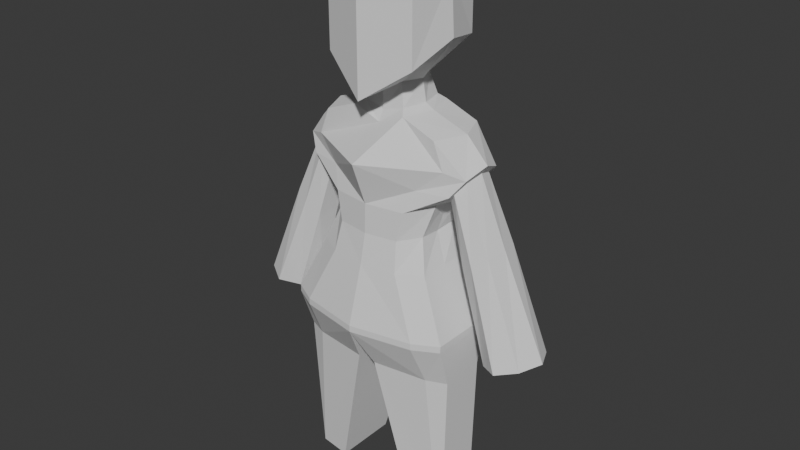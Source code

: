 # Source: Model.blend  (saved by Blender 4.0.36; exported with 4.5.12 LTS)
import bpy
from mathutils import Matrix  # noqa: F401  (used for matrix-valued properties, if any)

bpy.ops.wm.read_factory_settings(use_empty=True)
scene = bpy.context.scene
scene.name = 'Scene'

# ---- collections
col_collection = bpy.data.collections.new('Collection'); scene.collection.children.link(col_collection)

# ---- world
world_world = bpy.data.worlds.new('World'); scene.world = world_world
world_world.use_nodes = True; world_world.node_tree.nodes.clear()
_N = world_world.node_tree.nodes; _L = world_world.node_tree.links
n0 = _N.new('ShaderNodeOutputWorld'); n0.name = 'World Output'; n0.location = (300, 300)
n1 = _N.new('ShaderNodeBackground'); n1.name = 'Background'; n1.location = (10, 300)
n1.inputs[0].default_value = (0.05088, 0.05088, 0.05088, 1.0)
_L.new(n1.outputs[0], n0.inputs[0])
n0.is_active_output = True
world_world.color = (0.05088, 0.05088, 0.05088)
world_world.use_sun_shadow = False
world_world.sun_shadow_jitter_overblur = 0.0

# ---- meshes
me_001 = bpy.data.meshes.new('Куб.001')
me_001.from_pydata([(2.01e-17, 0.5389, -0.2078), (2.01e-17, 0.5389, 0.2038), (2.01e-17, 0.5205, -0.2078), (2.01e-17, 0.5205, 0.2038), (0.2448, 0.5389, 0.1325), (0.1766, 0.5389, 0.1698), (0.2523, 0.9724, 0.05433), (0.1706, 1.064, 0.07828), (0.1998, 0.9894, 0.07828), (0.1587, 0.5389, -0.1756), (0.2448, 0.5389, -0.05948), (0.1721, 1.005, -0.1164), (0.172, 1.064, -0.09418), (0.2525, 0.9724, -0.07024), (0.1556, 0.5205, -0.1756), (0.2448, 0.5205, -0.05948), (0.2448, 0.5205, 0.133), (0.1771, 0.5205, 0.1698), (2.01e-17, 1.005, -0.1531), (2.01e-17, 1.102, -0.1079), (2.01e-17, 1.07, 0.07828), (2.01e-17, 0.9894, 0.181), (0.2227, 0.002422, 0.08101), (0.21, 0.002422, 0.09463), (0.21, 0.002422, -0.05968), (0.2227, 0.002422, -0.04606), (0.1176, 0.002422, 0.1083), (0.1176, 0.002422, -0.07433), (0.1645, 0.8839, -0.07024), (0.1685, 0.7029, -0.05948), (0.109, 0.8669, 0.1176), (0.1013, 0.7029, 0.1419), (2.01e-17, 0.8669, 0.1347), (2.01e-17, 0.7029, 0.1553), (0.1684, 0.7029, 0.1037), (0.1644, 0.8839, 0.05433), (0.08879, 0.7029, -0.1158), (0.1019, 0.8669, -0.09982), (2.01e-17, 0.7029, -0.1442), (2.01e-17, 0.8669, -0.1364), (0.07526, 1.101, -0.09418), (0.07577, 1.101, 0.07828), (0.3249, 0.4764, -0.07006), (0.3248, 0.4765, 0.05546), (0.4326, 0.5013, -0.07006), (0.4324, 0.5014, 0.05546), (0.1292, 1.424, 0.1095), (2.01e-17, 1.461, 0.1548), (2.01e-17, 1.461, -0.1661), (0.13, 1.424, -0.1208), (0.04645, 1.176, -0.06135), (0.04635, 1.176, 0.04544), (2.01e-17, 1.176, -0.09418), (2.01e-17, 1.176, 0.0594), (0.1594, 1.294, -0.007952), (0.1292, 1.235, 0.1095), (0.13, 1.274, -0.1208), (2.01e-17, 1.145, 0.1548), (0.2076, 1.064, -0.007952), (0.2698, 0.9981, -0.007952), (0.2448, 0.5389, 0.03649), (0.2448, 0.5205, 0.03675), (0.2227, 0.002422, 0.01747), (0.152, 0.8669, -0.007952), (0.1684, 0.7029, 0.02212), (0.1038, 1.101, -0.007952), (0.2958, 0.4697, -0.007301), (0.4615, 0.508, -0.007301), (2.01e-17, 1.502, -0.007952), (0.1508, 1.45, -0.007952), (0.06865, 1.176, -0.007952), (2.01e-17, 1.249, -0.1661), (0.2433, 0.9598, -0.05254), (0.2431, 0.9598, 0.03664), (0.1967, 0.8965, 0.03664), (0.1968, 0.8965, -0.05254), (0.1865, 0.8825, -0.007952), (0.2535, 0.9739, -0.007952), (0.3198, 0.7811, 0.04722), (0.2444, 0.7308, 0.04722), (0.2322, 0.7226, -0.007697), (0.3322, 0.7893, -0.007697), (0.32, 0.7811, -0.06261), (0.2445, 0.7308, -0.06261), (0.2199, 0.9282, 0.07828), (0.15, 0.9282, -0.113), (2.01e-17, 0.9282, -0.1505), (0.2201, 0.9282, -0.09418), (0.1313, 0.9282, 0.09795), (2.01e-17, 0.9282, 0.1578), (0.3788, 0.4888, -0.1039), (0.3786, 0.489, 0.08931), (0.3787, 0.4889, -0.007301), (0.2201, 0.9282, -0.07233), (0.2199, 0.9282, 0.05643), (0.2823, 0.7559, -0.08048), (0.2821, 0.756, 0.06509), (0.139, 0.7934, -0.06162), (0.09131, 0.7849, 0.123), (2.01e-17, 0.7849, 0.1375), (0.1388, 0.7934, 0.0749), (0.08151, 0.7849, -0.0967), (2.01e-17, 0.7849, -0.1275), (0.1327, 0.7849, 0.006638), (0.06163, 1.115, -0.07641), (0.06189, 1.115, 0.05984), (2.01e-17, 1.115, -0.1005), (2.01e-17, 1.099, 0.06202), (0.07885, 1.115, -0.008285), (0.02688, 0.4021, -0.1263), (0.02688, 0.4021, 0.1377), (0.1846, 0.4021, 0.1161), (0.2397, 0.4021, 0.09294), (0.168, 0.4021, -0.1056), (0.2397, 0.4021, -0.03745), (0.2397, 0.4021, 0.02774)], [], [(98, 30, 32, 99), (110, 3, 2, 109), (58, 7, 6, 59), (114, 113, 14, 15), (88, 89, 32, 30), (64, 34, 4, 60), (6, 7, 8), (11, 12, 13), (22, 23, 26, 27, 24, 25, 62), (19, 40, 12, 11, 18), (109, 113, 24, 27), (60, 61, 15, 10), (29, 10, 9, 36), (56, 49, 69, 54), (115, 62, 25, 114), (7, 41, 20, 21, 8), (88, 84, 6, 8), (88, 8, 21, 89), (10, 15, 14, 9), (16, 4, 5, 17), (86, 85, 37, 39), (1, 3, 17, 5), (111, 112, 16, 17), (9, 14, 2, 0), (5, 4, 34, 31), (87, 28, 37, 85), (98, 100, 35, 30), (81, 78, 45, 67), (97, 29, 36, 101), (0, 38, 36, 9), (103, 100, 34, 64), (102, 39, 37, 101), (58, 65, 41, 7), (96, 79, 43, 91), (80, 83, 42, 66), (95, 82, 44, 90), (92, 91, 43, 66), (69, 68, 47, 46), (54, 55, 51, 70), (50, 56, 54, 70), (104, 106, 52, 50), (108, 104, 50, 70), (107, 105, 51, 53), (51, 55, 57, 53), (69, 46, 55, 54), (56, 71, 48, 49), (105, 108, 70, 51), (52, 71, 56, 50), (49, 48, 68, 69), (90, 92, 66, 42), (79, 80, 66, 43), (12, 40, 65, 58), (82, 81, 67, 44), (112, 22, 62, 115), (4, 16, 61, 60), (29, 64, 60, 10), (12, 58, 59, 13), (57, 55, 46, 47), (97, 103, 64, 29), (13, 59, 77, 72), (35, 63, 76, 74), (87, 13, 72, 93), (63, 28, 75, 76), (84, 35, 74, 94), (59, 6, 73, 77), (72, 77, 81, 82), (74, 76, 80, 79), (93, 72, 82, 95), (76, 75, 83, 80), (94, 74, 79, 96), (77, 73, 78, 81), (73, 94, 96, 78), (75, 93, 95, 83), (6, 84, 94, 73), (28, 87, 93, 75), (44, 67, 92, 90), (67, 45, 91, 92), (83, 95, 90, 42), (78, 96, 91, 45), (98, 99, 33, 31), (111, 17, 3, 110), (13, 87, 85, 11), (30, 35, 84, 88), (28, 63, 103, 97), (86, 18, 11, 85), (102, 101, 36, 38), (63, 35, 100, 103), (28, 97, 101, 37), (31, 34, 100, 98), (41, 65, 108, 105), (20, 41, 105, 107), (65, 40, 104, 108), (40, 19, 106, 104), (5, 31, 33, 1), (23, 111, 110, 26), (16, 112, 115, 61), (23, 22, 112, 111), (61, 115, 114, 15), (2, 14, 113, 109), (25, 24, 113, 114), (26, 110, 109, 27)])
_uv = me_001.uv_layers.new(name='UVКарта')
_uv.uv.foreach_set('vector', [0.486, 0.7799, 0.5229, 0.7782, 0.5241, 0.875, 0.4868, 0.875, 0.25, 0.75, 0.25, 0.75, 0.25, 0.5, 0.2786, 0.4745, 0.6505, 0.6234, 0.6507, 0.7225, 0.5902, 0.717, 0.5905, 0.6259, 0.375, 0.5563, 0.375, 0.4618, 0.375, 0.4544, 0.375, 0.5665, 0.5599, 0.7766, 0.5613, 0.875, 0.5241, 0.875, 0.5229, 0.7782, 0.4468, 0.6298, 0.4467, 0.7053, 0.375, 0.6995, 0.375, 0.6318, 0.5902, 0.717, 0.6246, 0.7235, 0.5962, 0.75, 0.5997, 0.5, 0.6246, 0.5231, 0.5908, 0.5348, 0.375, 0.7279, 0.3616, 0.75, 0.2637, 0.75, 0.2637, 0.5, 0.3616, 0.5, 0.375, 0.5221, 0.375, 0.625, 0.625, 0.3759, 0.625, 0.4258, 0.625, 0.4757, 0.6003, 0.4741, 0.6018, 0.375, 0.375, 0.3781, 0.375, 0.4618, 0.375, 0.4866, 0.375, 0.3887, 0.375, 0.6318, 0.375, 0.6331, 0.375, 0.5665, 0.375, 0.5641, 0.4469, 0.5544, 0.375, 0.5641, 0.375, 0.4561, 0.4501, 0.4621, 0.7001, 0.5238, 0.7001, 0.5238, 0.7002, 0.6234, 0.7002, 0.6234, 0.375, 0.6313, 0.375, 0.625, 0.375, 0.5221, 0.375, 0.5563, 0.625, 0.7748, 0.625, 0.8245, 0.625, 0.8741, 0.5986, 0.875, 0.5969, 0.7749, 0.5599, 0.7766, 0.5543, 0.7141, 0.5902, 0.717, 0.5969, 0.7749, 0.5599, 0.7766, 0.5969, 0.7749, 0.5986, 0.875, 0.5613, 0.875, 0.375, 0.5641, 0.375, 0.5665, 0.375, 0.4544, 0.375, 0.4561, 0.375, 0.6998, 0.375, 0.6995, 0.375, 0.7848, 0.375, 0.7846, 0.564, 0.375, 0.5628, 0.4711, 0.5252, 0.4681, 0.5262, 0.375, 0.375, 0.875, 0.375, 0.875, 0.375, 0.7846, 0.375, 0.7848, 0.375, 0.7797, 0.375, 0.7062, 0.375, 0.6998, 0.375, 0.7846, 0.375, 0.4561, 0.375, 0.4544, 0.375, 0.375, 0.375, 0.375, 0.375, 0.7848, 0.375, 0.6995, 0.4467, 0.7053, 0.449, 0.7815, 0.5549, 0.5397, 0.5189, 0.5446, 0.5252, 0.4681, 0.5628, 0.4711, 0.486, 0.7799, 0.4826, 0.7082, 0.5185, 0.7112, 0.5229, 0.7782, 0.5905, 0.6259, 0.5902, 0.717, 0.5902, 0.717, 0.5905, 0.6259, 0.4829, 0.5495, 0.4469, 0.5544, 0.4501, 0.4621, 0.4877, 0.4651, 0.375, 0.375, 0.4506, 0.375, 0.4501, 0.4621, 0.375, 0.4561, 0.4828, 0.6288, 0.4826, 0.7082, 0.4467, 0.7053, 0.4468, 0.6298, 0.4884, 0.375, 0.5262, 0.375, 0.5252, 0.4681, 0.4877, 0.4651, 0.6505, 0.6234, 0.7002, 0.6234, 0.7004, 0.723, 0.6507, 0.7225, 0.5543, 0.7141, 0.5185, 0.7112, 0.5185, 0.7112, 0.5543, 0.7141, 0.5187, 0.6279, 0.5189, 0.5446, 0.5189, 0.5446, 0.5187, 0.6279, 0.5549, 0.5397, 0.5908, 0.5348, 0.5908, 0.5348, 0.5549, 0.5397, 0.5546, 0.6269, 0.5543, 0.7141, 0.5185, 0.7112, 0.5187, 0.6279, 0.7002, 0.6234, 0.75, 0.6235, 0.75, 0.7236, 0.7004, 0.723, 0.7002, 0.6234, 0.7004, 0.723, 0.7004, 0.723, 0.7002, 0.6234, 0.7001, 0.5238, 0.7001, 0.5238, 0.7002, 0.6234, 0.7002, 0.6234, 0.625, 0.4258, 0.625, 0.3759, 0.625, 0.3759, 0.625, 0.4258, 0.7002, 0.6234, 0.7001, 0.5238, 0.7001, 0.5238, 0.7002, 0.6234, 0.625, 0.8741, 0.625, 0.8245, 0.625, 0.8245, 0.625, 0.8741, 0.625, 0.8245, 0.625, 0.8245, 0.625, 0.8741, 0.625, 0.8741, 0.7002, 0.6234, 0.7004, 0.723, 0.7004, 0.723, 0.7002, 0.6234, 0.625, 0.4258, 0.625, 0.3759, 0.625, 0.3759, 0.625, 0.4258, 0.7004, 0.723, 0.7002, 0.6234, 0.7002, 0.6234, 0.7004, 0.723, 0.625, 0.3759, 0.625, 0.3759, 0.625, 0.4258, 0.625, 0.4258, 0.7001, 0.5238, 0.75, 0.5233, 0.75, 0.6235, 0.7002, 0.6234, 0.5549, 0.5397, 0.5546, 0.6269, 0.5187, 0.6279, 0.5189, 0.5446, 0.5185, 0.7112, 0.5187, 0.6279, 0.5187, 0.6279, 0.5185, 0.7112, 0.6502, 0.5243, 0.7001, 0.5238, 0.7002, 0.6234, 0.6505, 0.6234, 0.5908, 0.5348, 0.5905, 0.6259, 0.5905, 0.6259, 0.5908, 0.5348, 0.375, 0.7062, 0.375, 0.7279, 0.375, 0.625, 0.375, 0.6313, 0.375, 0.6995, 0.375, 0.6998, 0.375, 0.6331, 0.375, 0.6318, 0.4469, 0.5544, 0.4468, 0.6298, 0.375, 0.6318, 0.375, 0.5641, 0.6502, 0.5243, 0.6505, 0.6234, 0.5905, 0.6259, 0.5908, 0.5348, 0.625, 0.8741, 0.625, 0.8245, 0.625, 0.8245, 0.625, 0.8741, 0.4829, 0.5495, 0.4828, 0.6288, 0.4468, 0.6298, 0.4469, 0.5544, 0.5908, 0.5348, 0.5905, 0.6259, 0.5905, 0.6259, 0.5908, 0.5348, 0.5185, 0.7112, 0.5187, 0.6279, 0.5187, 0.6279, 0.5185, 0.7112, 0.5549, 0.5397, 0.5908, 0.5348, 0.5908, 0.5348, 0.5549, 0.5397, 0.5187, 0.6279, 0.5189, 0.5446, 0.5189, 0.5446, 0.5187, 0.6279, 0.5543, 0.7141, 0.5185, 0.7112, 0.5185, 0.7112, 0.5543, 0.7141, 0.5905, 0.6259, 0.5902, 0.717, 0.5902, 0.717, 0.5905, 0.6259, 0.5908, 0.5348, 0.5905, 0.6259, 0.5905, 0.6259, 0.5908, 0.5348, 0.5185, 0.7112, 0.5187, 0.6279, 0.5187, 0.6279, 0.5185, 0.7112, 0.5549, 0.5397, 0.5908, 0.5348, 0.5908, 0.5348, 0.5549, 0.5397, 0.5187, 0.6279, 0.5189, 0.5446, 0.5189, 0.5446, 0.5187, 0.6279, 0.5543, 0.7141, 0.5185, 0.7112, 0.5185, 0.7112, 0.5543, 0.7141, 0.5905, 0.6259, 0.5902, 0.717, 0.5902, 0.717, 0.5905, 0.6259, 0.5902, 0.717, 0.5543, 0.7141, 0.5543, 0.7141, 0.5902, 0.717, 0.5189, 0.5446, 0.5549, 0.5397, 0.5549, 0.5397, 0.5189, 0.5446, 0.5902, 0.717, 0.5543, 0.7141, 0.5543, 0.7141, 0.5902, 0.717, 0.5189, 0.5446, 0.5549, 0.5397, 0.5549, 0.5397, 0.5189, 0.5446, 0.5908, 0.5348, 0.5905, 0.6259, 0.5546, 0.6269, 0.5549, 0.5397, 0.5905, 0.6259, 0.5902, 0.717, 0.5543, 0.7141, 0.5546, 0.6269, 0.5189, 0.5446, 0.5549, 0.5397, 0.5549, 0.5397, 0.5189, 0.5446, 0.5902, 0.717, 0.5543, 0.7141, 0.5543, 0.7141, 0.5902, 0.717, 0.486, 0.7799, 0.4868, 0.875, 0.4495, 0.875, 0.449, 0.7815, 0.375, 0.7797, 0.375, 0.7846, 0.375, 0.875, 0.375, 0.8719, 0.5908, 0.5348, 0.5549, 0.5397, 0.5628, 0.4711, 0.6003, 0.4741, 0.5229, 0.7782, 0.5185, 0.7112, 0.5543, 0.7141, 0.5599, 0.7766, 0.5189, 0.5446, 0.5187, 0.6279, 0.4828, 0.6288, 0.4829, 0.5495, 0.564, 0.375, 0.6018, 0.375, 0.6003, 0.4741, 0.5628, 0.4711, 0.4884, 0.375, 0.4877, 0.4651, 0.4501, 0.4621, 0.4506, 0.375, 0.5187, 0.6279, 0.5185, 0.7112, 0.4826, 0.7082, 0.4828, 0.6288, 0.5189, 0.5446, 0.4829, 0.5495, 0.4877, 0.4651, 0.5252, 0.4681, 0.449, 0.7815, 0.4467, 0.7053, 0.4826, 0.7082, 0.486, 0.7799, 0.7004, 0.723, 0.7002, 0.6234, 0.7002, 0.6234, 0.7004, 0.723, 0.625, 0.8741, 0.625, 0.8245, 0.625, 0.8245, 0.625, 0.8741, 0.7002, 0.6234, 0.7001, 0.5238, 0.7001, 0.5238, 0.7002, 0.6234, 0.625, 0.4258, 0.625, 0.3759, 0.625, 0.3759, 0.625, 0.4258, 0.375, 0.7848, 0.449, 0.7815, 0.4495, 0.875, 0.375, 0.875, 0.375, 0.7634, 0.375, 0.7797, 0.375, 0.8719, 0.375, 0.8613, 0.375, 0.6998, 0.375, 0.7062, 0.375, 0.6313, 0.375, 0.6331, 0.375, 0.7634, 0.375, 0.7279, 0.375, 0.7062, 0.375, 0.7797, 0.375, 0.6331, 0.375, 0.6313, 0.375, 0.5563, 0.375, 0.5665, 0.375, 0.375, 0.375, 0.4544, 0.375, 0.4618, 0.375, 0.3781, 0.375, 0.5221, 0.375, 0.4866, 0.375, 0.4618, 0.375, 0.5563, 0.25, 0.75, 0.25, 0.75, 0.2786, 0.4745, 0.375, 0.3887])
me_001.update()

# ---- objects
ob_001 = bpy.data.objects.new('Куб.001', me_001)

# ---- transforms, parenting, visibility, modifiers, constraints
ob_001.location = (0.0, 0.0, 0.0)
ob_001.rotation_euler = (1.571, 2.148e-16, 1.659e-16)
_m = ob_001.modifiers.new('Симметрия', 'MIRROR')

# ---- collection membership
col_collection.objects.link(ob_001)

# ---- scene / render settings (as saved in the file)
scene.frame_start = 1; scene.frame_end = 60; scene.frame_set(1)
scene.render.engine = 'BLENDER_EEVEE_NEXT'
scene.render.fps = 60
scene.cycles.sampling_pattern = 'TABULATED_SOBOL'
bpy.context.view_layer.update()

# ---- added for rendering (the .blend has no active camera and no usable light): camera, sun
cam_auto = bpy.data.cameras.new('AutoCamera')
cam_auto.lens = 50.0
cam_auto.sensor_width = 36.0
cam_auto.clip_end = 1000.0
ob_auto_camera = bpy.data.objects.new('AutoCamera', cam_auto)
scene.collection.objects.link(ob_auto_camera)
ob_auto_camera.location = (1.67349, -2.00616, 2.09122)
ob_auto_camera.rotation_euler = (1.09748, -7.21219e-08, 0.694738)
scene.camera = ob_auto_camera
light_auto_sun = bpy.data.lights.new('AutoSun', 'SUN')
light_auto_sun.energy = 3.0
light_auto_sun.angle = 0.0523599
ob_auto_sun = bpy.data.objects.new('AutoSun', light_auto_sun)
scene.collection.objects.link(ob_auto_sun)
ob_auto_sun.rotation_euler = (0.872665, 0.174533, 0.523599)
bpy.context.view_layer.update()
